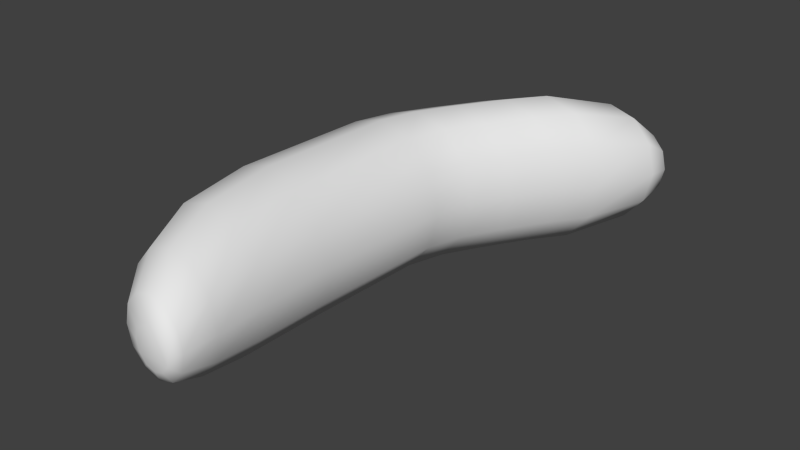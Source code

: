 # Source: Sausage.blend  (saved by Blender 2.73.0; exported with 4.5.12 LTS)
import bpy
from mathutils import Matrix  # noqa: F401  (used for matrix-valued properties, if any)

bpy.ops.wm.read_factory_settings(use_empty=True)
scene = bpy.context.scene
scene.name = 'Scene'

# ---- collections
col_collection_1 = bpy.data.collections.new('Collection 1'); scene.collection.children.link(col_collection_1)

# ---- world
world_world = bpy.data.worlds.new('World'); scene.world = world_world
world_world.color = (0.05088, 0.05088, 0.05088)
world_world.use_sun_shadow = False
world_world.sun_shadow_jitter_overblur = 0.0
world_world.cycles.sampling_method = 'MANUAL'
world_world.cycles.sample_map_resolution = 256

# ---- meshes
me_circle = bpy.data.meshes.new('Circle')
me_circle.from_pydata([(5.21e-09, 3.106e-09, 0.06292), (-0.02728, 3.474e-09, 0.05449), (-0.04725, 4.481e-09, 0.03146), (-0.05456, 5.856e-09, 2.56e-16), (-0.04725, 7.231e-09, -0.03146), (-0.02728, 8.238e-09, -0.05449), (-3.028e-09, 8.607e-09, -0.06292), (0.02728, 8.238e-09, -0.05449), (0.04725, 7.231e-09, -0.03146), (0.05456, 5.856e-09, -2.155e-08), (0.04725, 4.481e-09, 0.03146), (0.02728, 3.474e-09, 0.05449), (0.004455, 0.1148, 0.06292), (-0.02282, 0.1148, 0.05449), (-0.04279, 0.1148, 0.03146), (-0.0501, 0.1148, -2.595e-09), (-0.04279, 0.1148, -0.03146), (-0.02282, 0.1148, -0.05449), (0.004455, 0.1148, -0.06292), (0.03173, 0.1148, -0.05449), (0.0517, 0.1148, -0.03146), (0.05901, 0.1148, -2.415e-08), (0.0517, 0.1148, 0.03146), (0.03173, 0.1148, 0.05449), (0.01368, 0.1459, 0.06292), (-0.0136, 0.1459, 0.05449), (-0.03357, 0.1459, 0.03146), (-0.04088, 0.1459, -3.298e-09), (-0.03357, 0.1459, -0.03146), (-0.0136, 0.1459, -0.05449), (0.01368, 0.1459, -0.06292), (0.04096, 0.1459, -0.05449), (0.06092, 0.1459, -0.03146), (0.06823, 0.1459, -2.485e-08), (0.06092, 0.1459, 0.03146), (0.04096, 0.1459, 0.05449), (0.02997, 0.1752, 0.06292), (0.002689, 0.1752, 0.05449), (-0.01728, 0.1752, 0.03146), (-0.02459, 0.1752, -3.959e-09), (-0.01728, 0.1752, -0.03146), (0.002689, 0.1752, -0.05449), (0.02997, 0.1752, -0.06292), (0.05725, 0.1752, -0.05449), (0.07721, 0.1752, -0.03146), (0.08452, 0.1752, -2.551e-08), (0.07721, 0.1752, 0.03146), (0.05725, 0.1752, 0.05449), (0.05219, 0.2114, 0.06292), (0.02492, 0.2114, 0.05449), (0.004947, 0.2114, 0.03146), (-0.002362, 0.2114, -4.776e-09), (0.004947, 0.2114, -0.03146), (0.02492, 0.2114, -0.05449), (0.05219, 0.2114, -0.06292), (0.07947, 0.2114, -0.05449), (0.09944, 0.2114, -0.03146), (0.1067, 0.2114, -2.633e-08), (0.09944, 0.2114, 0.03146), (0.07947, 0.2114, 0.05449), (0.0727, 0.239, 0.06292), (0.04542, 0.239, 0.05449), (0.02545, 0.239, 0.03146), (0.01814, 0.239, -5.401e-09), (0.02545, 0.239, -0.03146), (0.04542, 0.239, -0.05449), (0.0727, 0.239, -0.06292), (0.09997, 0.239, -0.05449), (0.1199, 0.239, -0.03146), (0.1273, 0.239, -2.695e-08), (0.1199, 0.239, 0.03146), (0.09997, 0.239, 0.05449), (0.1063, 0.2841, 0.05081), (0.0843, 0.2841, 0.044), (0.06817, 0.2841, 0.02541), (0.06227, 0.2841, -7.029e-09), (0.06817, 0.2841, -0.02541), (0.0843, 0.2841, -0.044), (0.1063, 0.2841, -0.05081), (0.1284, 0.2841, -0.044), (0.1445, 0.2841, -0.02541), (0.1504, 0.2841, -2.443e-08), (0.1445, 0.2841, 0.02541), (0.1284, 0.2841, 0.044), (0.1262, 0.3002, 0.03075), (0.1129, 0.3002, 0.02663), (0.1031, 0.3002, 0.01537), (0.09957, 0.3002, -8.048e-09), (0.1031, 0.3002, -0.01537), (0.1129, 0.3002, -0.02663), (0.1262, 0.3002, -0.03075), (0.1396, 0.3002, -0.02663), (0.1493, 0.3002, -0.01537), (0.1529, 0.3002, -1.858e-08), (0.1493, 0.3002, 0.01537), (0.1396, 0.3002, 0.02663), (0.1339, 0.3072, 0.01338), (0.1281, 0.3072, 0.01159), (0.1238, 0.3072, 0.006692), (0.1223, 0.3072, -8.645e-09), (0.1238, 0.3072, -0.006692), (0.1281, 0.3072, -0.01159), (0.1339, 0.3072, -0.01338), (0.1397, 0.3072, -0.01159), (0.1439, 0.3072, -0.006692), (0.1455, 0.3072, -1.323e-08), (0.1439, 0.3072, 0.006692), (0.1397, 0.3072, 0.01159), (0.005389, -0.06181, 0.0585), (-0.01997, -0.06181, 0.05066), (-0.03854, -0.06181, 0.02925), (-0.04533, -0.06181, 1.077e-09), (-0.03854, -0.06181, -0.02925), (-0.01997, -0.06181, -0.05066), (0.005389, -0.06181, -0.0585), (0.03075, -0.06181, -0.05066), (0.04931, -0.06181, -0.02925), (0.05611, -0.06181, -1.896e-08), (0.04931, -0.06181, 0.02925), (0.03075, -0.06181, 0.05066), (0.01747, -0.1053, 0.04719), (-0.002988, -0.1053, 0.04086), (-0.01796, -0.1053, 0.02359), (-0.02344, -0.1053, 8.936e-10), (-0.01796, -0.1053, -0.02359), (-0.002988, -0.1053, -0.04086), (0.01747, -0.1053, -0.04719), (0.03792, -0.1053, -0.04086), (0.0529, -0.1053, -0.02359), (0.05838, -0.1053, -1.527e-08), (0.0529, -0.1053, 0.02359), (0.03792, -0.1053, 0.04086), (0.03064, -0.1341, 0.03177), (0.01687, -0.1341, 0.02751), (0.006789, -0.1341, 0.01588), (0.003099, -0.1341, -6.56e-10), (0.006789, -0.1341, -0.01588), (0.01687, -0.1341, -0.02751), (0.03064, -0.1341, -0.03177), (0.04441, -0.1341, -0.02751), (0.05449, -0.1341, -0.01588), (0.05818, -0.1341, -1.154e-08), (0.05449, -0.1341, 0.01588), (0.04441, -0.1341, 0.02751), (0.03831, -0.1423, 0.01767), (0.03065, -0.1423, 0.0153), (0.02504, -0.1423, 0.008836), (0.02299, -0.1423, -2.822e-09), (0.02504, -0.1423, -0.008836), (0.03065, -0.1423, -0.0153), (0.03831, -0.1423, -0.01767), (0.04597, -0.1423, -0.0153), (0.05158, -0.1423, -0.008836), (0.05363, -0.1423, -8.875e-09), (0.05158, -0.1423, 0.008836), (0.04597, -0.1423, 0.0153)], [], [(11, 23, 12, 0), (10, 22, 23, 11), (9, 21, 22, 10), (8, 20, 21, 9), (7, 19, 20, 8), (6, 18, 19, 7), (5, 17, 18, 6), (4, 16, 17, 5), (3, 15, 16, 4), (2, 14, 15, 3), (1, 13, 14, 2), (0, 12, 13, 1), (23, 35, 24, 12), (22, 34, 35, 23), (21, 33, 34, 22), (20, 32, 33, 21), (19, 31, 32, 20), (18, 30, 31, 19), (17, 29, 30, 18), (16, 28, 29, 17), (15, 27, 28, 16), (14, 26, 27, 15), (13, 25, 26, 14), (12, 24, 25, 13), (35, 47, 36, 24), (34, 46, 47, 35), (33, 45, 46, 34), (32, 44, 45, 33), (31, 43, 44, 32), (30, 42, 43, 31), (29, 41, 42, 30), (28, 40, 41, 29), (27, 39, 40, 28), (26, 38, 39, 27), (25, 37, 38, 26), (24, 36, 37, 25), (47, 59, 48, 36), (46, 58, 59, 47), (45, 57, 58, 46), (44, 56, 57, 45), (43, 55, 56, 44), (42, 54, 55, 43), (41, 53, 54, 42), (40, 52, 53, 41), (39, 51, 52, 40), (38, 50, 51, 39), (37, 49, 50, 38), (36, 48, 49, 37), (59, 71, 60, 48), (58, 70, 71, 59), (57, 69, 70, 58), (56, 68, 69, 57), (55, 67, 68, 56), (54, 66, 67, 55), (53, 65, 66, 54), (52, 64, 65, 53), (51, 63, 64, 52), (50, 62, 63, 51), (49, 61, 62, 50), (48, 60, 61, 49), (71, 83, 72, 60), (70, 82, 83, 71), (69, 81, 82, 70), (68, 80, 81, 69), (67, 79, 80, 68), (66, 78, 79, 67), (65, 77, 78, 66), (64, 76, 77, 65), (63, 75, 76, 64), (62, 74, 75, 63), (61, 73, 74, 62), (60, 72, 73, 61), (83, 95, 84, 72), (82, 94, 95, 83), (81, 93, 94, 82), (80, 92, 93, 81), (79, 91, 92, 80), (78, 90, 91, 79), (77, 89, 90, 78), (76, 88, 89, 77), (75, 87, 88, 76), (74, 86, 87, 75), (73, 85, 86, 74), (72, 84, 85, 73), (95, 107, 96, 84), (94, 106, 107, 95), (93, 105, 106, 94), (92, 104, 105, 93), (91, 103, 104, 92), (90, 102, 103, 91), (89, 101, 102, 90), (88, 100, 101, 89), (87, 99, 100, 88), (86, 98, 99, 87), (85, 97, 98, 86), (84, 96, 97, 85), (97, 96, 107, 106, 105, 104, 103, 102, 101, 100, 99, 98), (0, 108, 119, 11), (11, 119, 118, 10), (10, 118, 117, 9), (9, 117, 116, 8), (8, 116, 115, 7), (7, 115, 114, 6), (6, 114, 113, 5), (5, 113, 112, 4), (4, 112, 111, 3), (3, 111, 110, 2), (2, 110, 109, 1), (1, 109, 108, 0), (108, 120, 131, 119), (119, 131, 130, 118), (118, 130, 129, 117), (117, 129, 128, 116), (116, 128, 127, 115), (115, 127, 126, 114), (114, 126, 125, 113), (113, 125, 124, 112), (112, 124, 123, 111), (111, 123, 122, 110), (110, 122, 121, 109), (109, 121, 120, 108), (120, 132, 143, 131), (131, 143, 142, 130), (130, 142, 141, 129), (129, 141, 140, 128), (128, 140, 139, 127), (127, 139, 138, 126), (126, 138, 137, 125), (125, 137, 136, 124), (124, 136, 135, 123), (123, 135, 134, 122), (122, 134, 133, 121), (121, 133, 132, 120), (132, 144, 155, 143), (143, 155, 154, 142), (142, 154, 153, 141), (141, 153, 152, 140), (140, 152, 151, 139), (139, 151, 150, 138), (138, 150, 149, 137), (137, 149, 148, 136), (136, 148, 147, 135), (135, 147, 146, 134), (134, 146, 145, 133), (133, 145, 144, 132), (145, 146, 147, 148, 149, 150, 151, 152, 153, 154, 155, 144)])
me_circle.polygons.foreach_set('use_smooth', [True] * 146)
_uv = me_circle.uv_layers.new(name='UVMap')
_uv.uv.foreach_set('vector', [-0.3959, 0.8491, -0.4861, 0.3599, -0.6012, 0.3736, -0.5109, 0.8627, 0.5536, 0.8761, 0.5228, 0.3895, 0.4104, 0.4022, 0.4412, 0.8888, 0.6828, 0.8716, 0.652, 0.385, 0.5228, 0.3895, 0.5536, 0.8761, 0.794, 0.8762, 0.7632, 0.3896, 0.652, 0.385, 0.6828, 0.8716, 0.1181, 0.1166, 0.03011, 0.6055, 0.1437, 0.6162, 0.2317, 0.1272, -0.00948, 0.1021, -0.09751, 0.5911, 0.03011, 0.6055, 0.1181, 0.1166, -0.1169, 0.08762, -0.205, 0.5766, -0.09751, 0.5911, -0.00948, 0.1021, 1.078, -0.03858, 1.049, 0.4528, 1.161, 0.4618, 1.19, -0.02962, 0.9492, -0.04322, 0.9198, 0.4482, 1.049, 0.4528, 1.078, -0.03858, 0.837, -0.04229, 0.8076, 0.4491, 0.9198, 0.4482, 0.9492, -0.04322, -0.6383, 0.8773, -0.7285, 0.3881, -0.8339, 0.3997, -0.7437, 0.8889, -0.5109, 0.8627, -0.6012, 0.3736, -0.7285, 0.3881, -0.6383, 0.8773, -0.4861, 0.3599, -0.4749, 0.2233, -0.59, 0.2369, -0.6012, 0.3736, 0.5228, 0.3895, 0.5243, 0.2526, 0.4118, 0.2652, 0.4104, 0.4022, 0.652, 0.385, 0.6534, 0.248, 0.5243, 0.2526, 0.5228, 0.3895, 0.7632, 0.3896, 0.7647, 0.2527, 0.6534, 0.248, 0.652, 0.385, 0.03011, 0.6055, 0.0408, 0.7423, 0.1544, 0.7529, 0.1437, 0.6162, -0.09751, 0.5911, -0.08683, 0.7278, 0.0408, 0.7423, 0.03011, 0.6055, -0.205, 0.5766, -0.1943, 0.7134, -0.08683, 0.7278, -0.09751, 0.5911, 1.049, 0.4528, 1.05, 0.589, 1.162, 0.598, 1.161, 0.4618, 0.9198, 0.4482, 0.9211, 0.5844, 1.05, 0.589, 1.049, 0.4528, 0.8076, 0.4491, 0.8089, 0.5853, 0.9211, 0.5844, 0.9198, 0.4482, -0.7285, 0.3881, -0.7173, 0.2514, -0.8228, 0.263, -0.8339, 0.3997, -0.6012, 0.3736, -0.59, 0.2369, -0.7173, 0.2514, -0.7285, 0.3881, -0.4749, 0.2233, -0.4306, 0.09081, -0.5456, 0.1044, -0.59, 0.2369, 0.5243, 0.2526, 0.535, 0.119, 0.4226, 0.1317, 0.4118, 0.2652, 0.6534, 0.248, 0.6642, 0.1144, 0.535, 0.119, 0.5243, 0.2526, 0.7647, 0.2527, 0.7754, 0.1191, 0.6642, 0.1144, 0.6534, 0.248, 0.0408, 0.7423, 0.08367, 0.8749, 0.1973, 0.8855, 0.1544, 0.7529, -0.08683, 0.7278, -0.04395, 0.8604, 0.08367, 0.8749, 0.0408, 0.7423, -0.1943, 0.7134, -0.1514, 0.846, -0.04395, 0.8604, -0.08683, 0.7278, 1.05, 0.589, 1.06, 0.72, 1.172, 0.7289, 1.162, 0.598, 0.9211, 0.5844, 0.9312, 0.7153, 1.06, 0.72, 1.05, 0.589, 0.8089, 0.5853, 0.8191, 0.7163, 0.9312, 0.7153, 0.9211, 0.5844, -0.7173, 0.2514, -0.673, 0.119, -0.7784, 0.1306, -0.8228, 0.263, -0.59, 0.2369, -0.5456, 0.1044, -0.673, 0.119, -0.7173, 0.2514, -0.4306, 0.09081, -0.3665, -0.07412, -0.4816, -0.0605, -0.5456, 0.1044, 0.535, 0.119, 0.5508, -0.04755, 0.4384, -0.03492, 0.4226, 0.1317, 0.6642, 0.1144, 0.68, -0.05214, 0.5508, -0.04755, 0.535, 0.119, 0.7754, 0.1191, 0.7912, -0.04746, 0.68, -0.05214, 0.6642, 0.1144, 0.08367, 0.8749, 0.1456, 1.04, 0.2592, 1.051, 0.1973, 0.8855, -0.04395, 0.8604, 0.01803, 1.026, 0.1456, 1.04, 0.08367, 0.8749, -0.1514, 0.846, -0.08942, 1.011, 0.01803, 1.026, -0.04395, 0.8604, 1.06, 0.72, 1.075, 0.8828, 1.187, 0.8918, 1.172, 0.7289, 0.9312, 0.7153, 0.9462, 0.8781, 1.075, 0.8828, 1.06, 0.72, 0.8191, 0.7163, 0.834, 0.8791, 0.9462, 0.8781, 0.9312, 0.7153, -0.673, 0.119, -0.6089, -0.04594, -0.7143, -0.03435, -0.7784, 0.1306, -0.5456, 0.1044, -0.4816, -0.0605, -0.6089, -0.04594, -0.673, 0.119, -0.3665, -0.07412, -0.3019, -0.2019, -0.4169, -0.1883, -0.4816, -0.0605, 0.5508, -0.04755, 0.5672, -0.177, 0.4548, -0.1643, 0.4384, -0.03492, 0.68, -0.05214, 0.6964, -0.1816, 0.5672, -0.177, 0.5508, -0.04755, 0.7912, -0.04746, 0.8076, -0.1769, 0.6964, -0.1816, 0.68, -0.05214, 0.1456, 1.04, 0.2082, 1.168, 0.3218, 1.179, 0.2592, 1.051, 0.01803, 1.026, 0.08056, 1.154, 0.2082, 1.168, 0.1456, 1.04, -0.08942, 1.011, -0.02689, 1.139, 0.08056, 1.154, 0.01803, 1.026, 1.075, 0.8828, 1.091, 1.008, 1.202, 1.017, 1.187, 0.8918, 0.9462, 0.8781, 0.9617, 1.004, 1.091, 1.008, 1.075, 0.8828, 0.834, 0.8791, 0.8495, 1.005, 0.9617, 1.004, 0.9462, 0.8781, -0.6089, -0.04594, -0.5443, -0.1737, -0.6497, -0.1621, -0.7143, -0.03435, -0.4816, -0.0605, -0.4169, -0.1883, -0.5443, -0.1737, -0.6089, -0.04594, -0.3019, -0.2019, -0.2266, -0.4073, -0.3195, -0.3963, -0.4169, -0.1883, 0.5672, -0.177, 0.6062, -0.3826, 0.5153, -0.3724, 0.4548, -0.1643, 0.6964, -0.1816, 0.7104, -0.3863, 0.6062, -0.3826, 0.5672, -0.177, 0.8076, -0.1769, 0.8003, -0.3826, 0.7104, -0.3863, 0.6964, -0.1816, 0.2082, 1.168, 0.3009, 1.374, 0.3926, 1.383, 0.3218, 1.179, 0.08056, 1.154, 0.1978, 1.363, 0.3009, 1.374, 0.2082, 1.168, -0.02689, 1.139, 0.1111, 1.351, 0.1978, 1.363, 0.08056, 1.154, 1.091, 1.008, 1.104, 1.217, 1.194, 1.224, 1.202, 1.017, 0.9617, 1.004, 0.9993, 1.213, 1.104, 1.217, 1.091, 1.008, 1.457, -0.4806, 1.365, -0.3002, 1.467, -0.2862, 1.584, -0.4632, -0.5443, -0.1737, -0.4224, -0.3845, -0.5075, -0.3752, -0.6497, -0.1621, -0.4169, -0.1883, -0.3195, -0.3963, -0.4224, -0.3845, -0.5443, -0.1737, -0.2266, -0.4073, -0.205, -0.4806, -0.2612, -0.4739, -0.3195, -0.3963, 0.6062, -0.3826, 0.6453, -0.4537, 0.5904, -0.4476, 0.5153, -0.3724, 0.7104, -0.3863, 0.7084, -0.456, 0.6453, -0.4537, 0.6062, -0.3826, 0.8003, -0.3826, 0.7628, -0.4537, 0.7084, -0.456, 0.7104, -0.3863, 0.3009, 1.374, 0.3549, 1.449, 0.4104, 1.454, 0.3926, 1.383, 0.1978, 1.363, 0.2925, 1.442, 0.3549, 1.449, 0.3009, 1.374, 1.584, -0.171, 1.456, -0.09251, 1.446, -0.04999, 1.567, -0.1007, 1.547, -0.2389, 1.434, -0.1336, 1.456, -0.09251, 1.584, -0.171, 1.467, -0.2862, 1.385, -0.1622, 1.434, -0.1336, 1.547, -0.2389, 1.365, -0.3002, 1.323, -0.1707, 1.385, -0.1622, 1.467, -0.2862, 1.268, -0.2772, 1.265, -0.1568, 1.323, -0.1707, 1.365, -0.3002, 1.202, -0.2234, 1.225, -0.1242, 1.265, -0.1568, 1.268, -0.2772, 1.215, -0.0817, 1.263, -0.05505, 1.268, -0.07356, 1.225, -0.1242, 1.237, -0.04062, 1.273, -0.03717, 1.263, -0.05505, 1.215, -0.0817, 0.7084, -0.456, 0.6972, -0.4806, 0.6697, -0.4796, 0.6453, -0.4537, 0.7628, -0.4537, 0.7208, -0.4796, 0.6972, -0.4806, 0.7084, -0.456, 0.3549, 1.449, 0.3669, 1.478, 0.3911, 1.481, 0.4104, 1.454, 1.446, -0.04999, 1.364, -0.04124, 1.347, -0.02706, 1.406, -0.0174, 1.456, -0.09251, 1.368, -0.05975, 1.364, -0.04124, 1.446, -0.04999, 1.434, -0.1336, 1.358, -0.07763, 1.368, -0.05975, 1.456, -0.09251, 1.385, -0.1622, 1.337, -0.09009, 1.358, -0.07763, 1.434, -0.1336, 1.323, -0.1707, 1.31, -0.09379, 1.337, -0.09009, 1.385, -0.1622, 1.265, -0.1568, 1.285, -0.08774, 1.31, -0.09379, 1.323, -0.1707, 1.225, -0.1242, 1.268, -0.07356, 1.285, -0.08774, 1.265, -0.1568, 1.285, -0.08774, 1.268, -0.07356, 1.263, -0.05505, 1.273, -0.03717, 1.294, -0.02471, 1.321, -0.02101, 1.347, -0.02706, 1.364, -0.04124, 1.368, -0.05975, 1.358, -0.07763, 1.337, -0.09009, 1.31, -0.09379, -0.5109, 0.8627, -0.431, 1.122, -0.324, 1.11, -0.3959, 0.8491, 0.4412, 0.8888, 0.4796, 1.147, 0.5841, 1.135, 0.5536, 0.8761, 0.5536, 0.8761, 0.5841, 1.135, 0.7042, 1.131, 0.6828, 0.8716, 0.6828, 0.8716, 0.7042, 1.131, 0.8076, 1.135, 0.794, 0.8762, 0.2317, 0.1272, 0.301, -0.1337, 0.1954, -0.1436, 0.1181, 0.1166, 0.1181, 0.1166, 0.1954, -0.1436, 0.07676, -0.157, -0.00948, 0.1021, -0.00948, 0.1021, 0.07676, -0.157, -0.02314, -0.1705, -0.1169, 0.08762, 1.19, -0.02962, 1.202, -0.2907, 1.099, -0.299, 1.078, -0.03858, 1.078, -0.03858, 1.099, -0.299, 0.9786, -0.3033, 0.9492, -0.04322, 0.9492, -0.04322, 0.9786, -0.3033, 0.8743, -0.3025, 0.837, -0.04229, -0.7437, 0.8889, -0.6474, 1.147, -0.5494, 1.136, -0.6383, 0.8773, -0.6383, 0.8773, -0.5494, 1.136, -0.431, 1.122, -0.5109, 0.8627, -0.431, 1.122, -0.3439, 1.301, -0.2576, 1.291, -0.324, 1.11, 0.4796, 1.147, 0.5395, 1.326, 0.6238, 1.316, 0.5841, 1.135, 0.5841, 1.135, 0.6238, 1.316, 0.7207, 1.313, 0.7042, 1.131, 0.7042, 1.131, 0.7207, 1.313, 0.8041, 1.316, 0.8076, 1.135, 0.301, -0.1337, 0.3639, -0.3162, 0.2787, -0.3242, 0.1954, -0.1436, 0.1954, -0.1436, 0.2787, -0.3242, 0.183, -0.335, 0.07676, -0.157, 0.07676, -0.157, 0.183, -0.335, 0.1024, -0.3459, -0.02314, -0.1705, 1.202, -0.2907, 1.198, -0.4704, 1.114, -0.4771, 1.099, -0.299, 1.099, -0.299, 1.114, -0.4771, 1.017, -0.4806, 0.9786, -0.3033, 0.9786, -0.3033, 1.017, -0.4806, 0.933, -0.4799, 0.8743, -0.3025, -0.6474, 1.147, -0.5184, 1.321, -0.4393, 1.312, -0.5494, 1.136, -0.5494, 1.136, -0.4393, 1.312, -0.3439, 1.301, -0.431, 1.122, -0.3439, 1.301, -0.269, 1.417, -0.2109, 1.41, -0.2576, 1.291, 0.5395, 1.326, 0.6076, 1.443, 0.6643, 1.437, 0.6238, 1.316, 0.6238, 1.316, 0.6643, 1.437, 0.7295, 1.434, 0.7207, 1.313, 0.7207, 1.313, 0.7295, 1.434, 0.7857, 1.437, 0.8041, 1.316, 0.3639, -0.3162, 0.4068, -0.4372, 0.3495, -0.4426, 0.2787, -0.3242, 0.2787, -0.3242, 0.3495, -0.4426, 0.285, -0.4499, 0.183, -0.335, 0.183, -0.335, 0.285, -0.4499, 0.2308, -0.4572, 0.1024, -0.3459, 1.466, 0.2286, 1.439, 0.1189, 1.386, 0.1435, 1.387, 0.2651, 1.387, 0.2651, 1.386, 0.1435, 1.321, 0.1468, 1.291, 0.27, 1.291, 0.27, 1.321, 0.1468, 1.262, 0.128, 1.202, 0.242, -0.5184, 1.321, -0.3865, 1.43, -0.3333, 1.425, -0.4393, 1.312, -0.4393, 1.312, -0.3333, 1.425, -0.269, 1.417, -0.3439, 1.301, -0.269, 1.417, -0.2373, 1.449, -0.205, 1.445, -0.2109, 1.41, 0.6076, 1.443, 0.6587, 1.477, 0.6903, 1.473, 0.6643, 1.437, 0.6643, 1.437, 0.6903, 1.473, 0.7265, 1.472, 0.7295, 1.434, 0.7295, 1.434, 0.7265, 1.472, 0.7578, 1.473, 0.7857, 1.437, 0.4068, -0.4372, 0.4104, -0.4735, 0.3785, -0.4765, 0.3495, -0.4426, 0.3495, -0.4426, 0.3785, -0.4765, 0.3426, -0.4806, 0.285, -0.4499, 1.466, 0.07964, 1.419, 0.03728, 1.404, 0.05914, 1.439, 0.1189, 1.439, 0.1189, 1.404, 0.05914, 1.375, 0.07282, 1.386, 0.1435, 1.386, 0.1435, 1.375, 0.07282, 1.339, 0.07466, 1.321, 0.1468, 1.321, 0.1468, 1.339, 0.07466, 1.306, 0.06417, 1.262, 0.128, 1.262, 0.128, 1.306, 0.06417, 1.285, 0.04415, 1.224, 0.09199, 1.224, 0.09199, 1.285, 0.04415, 1.281, 0.01997, 1.217, 0.04853, 1.285, 0.04415, 1.306, 0.06417, 1.339, 0.07466, 1.375, 0.07282, 1.404, 0.05914, 1.419, 0.03728, 1.416, 0.01311, 1.394, -0.00691, 1.361, -0.0174, 1.325, -0.01556, 1.296, -0.001883, 1.281, 0.01997])
me_circle.use_remesh_preserve_volume = False
me_circle.use_remesh_preserve_attributes = False
me_circle.use_mirror_vertex_groups = False
me_circle.update()

# ---- objects
ob_circle = bpy.data.objects.new('Circle', me_circle)

# ---- transforms, parenting, visibility, modifiers, constraints
ob_circle.location = (0.0, 0.0, 0.06657)
ob_circle.lineart.crease_threshold = 0.0

# ---- collection membership
col_collection_1.objects.link(ob_circle)

# ---- scene / render settings (as saved in the file)
scene.frame_start = 1; scene.frame_end = 250; scene.frame_set(1)
scene.render.engine = 'BLENDER_EEVEE_NEXT'
scene.render.resolution_percentage = 50
scene.render.dither_intensity = 0.0
scene.cycles.use_denoising = False
scene.cycles.samples = 10
scene.cycles.sampling_pattern = 'TABULATED_SOBOL'
scene.cycles.light_sampling_threshold = 0.0
scene.cycles.use_adaptive_sampling = False
scene.cycles.use_light_tree = False
scene.cycles.blur_glossy = 0.0
scene.cycles.pixel_filter_type = 'GAUSSIAN'
scene.cycles.sample_clamp_indirect = 0.0
scene.view_settings.view_transform = 'Standard'
bpy.context.view_layer.update()

# ---- added for rendering (the .blend has no active camera and no usable light): camera, sun
cam_auto = bpy.data.cameras.new('AutoCamera')
cam_auto.lens = 50.0
cam_auto.sensor_width = 36.0
cam_auto.clip_end = 1000.0
ob_auto_camera = bpy.data.objects.new('AutoCamera', cam_auto)
scene.collection.objects.link(ob_auto_camera)
ob_auto_camera.location = (0.521758, -0.484651, 0.444649)
ob_auto_camera.rotation_euler = (1.09748, -7.21219e-08, 0.694738)
scene.camera = ob_auto_camera
light_auto_sun = bpy.data.lights.new('AutoSun', 'SUN')
light_auto_sun.energy = 3.0
light_auto_sun.angle = 0.0523599
ob_auto_sun = bpy.data.objects.new('AutoSun', light_auto_sun)
scene.collection.objects.link(ob_auto_sun)
ob_auto_sun.rotation_euler = (0.872665, 0.174533, 0.523599)
bpy.context.view_layer.update()
